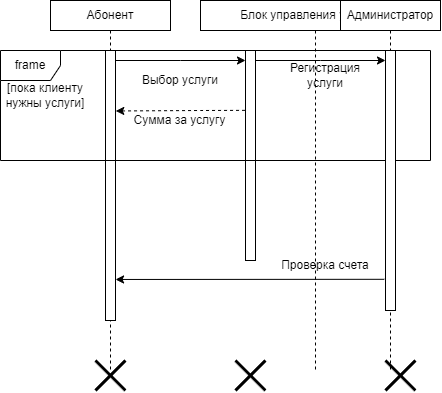

The diagram above was exported from draw.io. Its source (the exported page's mxGraphModel, read from the mxfile embedded in the PNG):
<mxGraphModel dx="592" dy="282" grid="1" gridSize="10" guides="1" tooltips="1" connect="1" arrows="1" fold="1" page="1" pageScale="1" pageWidth="827" pageHeight="1169" math="0" shadow="0">
  <root>
    <mxCell id="0" />
    <mxCell id="1" parent="0" />
    <mxCell id="CxX-y0zGMC4Y_HhpMInW-1" value="Абонент" style="shape=umlLifeline;perimeter=lifelinePerimeter;whiteSpace=wrap;html=1;container=1;collapsible=0;recursiveResize=0;outlineConnect=0;size=30;" vertex="1" parent="1">
      <mxGeometry x="90" y="30" width="120" height="370" as="geometry" />
    </mxCell>
    <mxCell id="CxX-y0zGMC4Y_HhpMInW-5" value="" style="html=1;points=[];perimeter=orthogonalPerimeter;" vertex="1" parent="CxX-y0zGMC4Y_HhpMInW-1">
      <mxGeometry x="55" y="50" width="10" height="270" as="geometry" />
    </mxCell>
    <mxCell id="CxX-y0zGMC4Y_HhpMInW-4" value="Блок управления услугами" style="shape=umlLifeline;perimeter=lifelinePerimeter;whiteSpace=wrap;html=1;container=1;collapsible=0;recursiveResize=0;outlineConnect=0;size=30;" vertex="1" parent="1">
      <mxGeometry x="240" y="30" width="230" height="370" as="geometry" />
    </mxCell>
    <mxCell id="CxX-y0zGMC4Y_HhpMInW-6" value="" style="html=1;points=[];perimeter=orthogonalPerimeter;" vertex="1" parent="CxX-y0zGMC4Y_HhpMInW-4">
      <mxGeometry x="45" y="50" width="10" height="210" as="geometry" />
    </mxCell>
    <mxCell id="CxX-y0zGMC4Y_HhpMInW-30" value="frame" style="shape=umlFrame;whiteSpace=wrap;html=1;" vertex="1" parent="CxX-y0zGMC4Y_HhpMInW-4">
      <mxGeometry x="-200" y="50" width="430" height="110" as="geometry" />
    </mxCell>
    <mxCell id="CxX-y0zGMC4Y_HhpMInW-7" value="Администратор" style="shape=umlLifeline;perimeter=lifelinePerimeter;whiteSpace=wrap;html=1;container=1;collapsible=0;recursiveResize=0;outlineConnect=0;size=30;" vertex="1" parent="1">
      <mxGeometry x="380" y="30" width="100" height="370" as="geometry" />
    </mxCell>
    <mxCell id="CxX-y0zGMC4Y_HhpMInW-8" value="" style="html=1;points=[];perimeter=orthogonalPerimeter;" vertex="1" parent="CxX-y0zGMC4Y_HhpMInW-7">
      <mxGeometry x="45" y="50" width="10" height="260" as="geometry" />
    </mxCell>
    <mxCell id="CxX-y0zGMC4Y_HhpMInW-11" value="" style="edgeStyle=orthogonalEdgeStyle;rounded=0;orthogonalLoop=1;jettySize=auto;html=1;" edge="1" parent="1" source="CxX-y0zGMC4Y_HhpMInW-5">
      <mxGeometry relative="1" as="geometry">
        <mxPoint x="284.9999999999999" y="90" as="targetPoint" />
        <Array as="points">
          <mxPoint x="220" y="90" />
          <mxPoint x="220" y="90" />
        </Array>
      </mxGeometry>
    </mxCell>
    <mxCell id="CxX-y0zGMC4Y_HhpMInW-15" value="" style="shape=umlDestroy;whiteSpace=wrap;html=1;strokeWidth=3;" vertex="1" parent="1">
      <mxGeometry x="135" y="390" width="30" height="30" as="geometry" />
    </mxCell>
    <mxCell id="CxX-y0zGMC4Y_HhpMInW-16" value="" style="shape=umlDestroy;whiteSpace=wrap;html=1;strokeWidth=3;" vertex="1" parent="1">
      <mxGeometry x="275" y="390" width="30" height="30" as="geometry" />
    </mxCell>
    <mxCell id="CxX-y0zGMC4Y_HhpMInW-17" value="" style="shape=umlDestroy;whiteSpace=wrap;html=1;strokeWidth=3;" vertex="1" parent="1">
      <mxGeometry x="425" y="390" width="30" height="30" as="geometry" />
    </mxCell>
    <mxCell id="CxX-y0zGMC4Y_HhpMInW-22" value="" style="endArrow=classic;html=1;rounded=0;strokeWidth=1;endSize=6;sourcePerimeterSpacing=0;targetPerimeterSpacing=0;exitX=-0.046;exitY=0.285;exitDx=0;exitDy=0;exitPerimeter=0;entryX=1.029;entryY=0.224;entryDx=0;entryDy=0;entryPerimeter=0;dashed=1;" edge="1" parent="1" source="CxX-y0zGMC4Y_HhpMInW-6" target="CxX-y0zGMC4Y_HhpMInW-5">
      <mxGeometry width="50" height="50" relative="1" as="geometry">
        <mxPoint x="280" y="140" as="sourcePoint" />
        <mxPoint x="160" y="140" as="targetPoint" />
        <Array as="points">
          <mxPoint x="240" y="140" />
        </Array>
      </mxGeometry>
    </mxCell>
    <mxCell id="CxX-y0zGMC4Y_HhpMInW-23" value="" style="edgeStyle=orthogonalEdgeStyle;rounded=0;orthogonalLoop=1;jettySize=auto;html=1;" edge="1" parent="1">
      <mxGeometry relative="1" as="geometry">
        <mxPoint x="295" y="90" as="sourcePoint" />
        <mxPoint x="424.9999999999999" y="90" as="targetPoint" />
        <Array as="points">
          <mxPoint x="360" y="90" />
          <mxPoint x="360" y="90" />
        </Array>
      </mxGeometry>
    </mxCell>
    <mxCell id="CxX-y0zGMC4Y_HhpMInW-24" value="Регистрация услуги" style="text;html=1;strokeColor=none;fillColor=none;align=center;verticalAlign=middle;whiteSpace=wrap;rounded=0;" vertex="1" parent="1">
      <mxGeometry x="330" y="90" width="70" height="30" as="geometry" />
    </mxCell>
    <mxCell id="CxX-y0zGMC4Y_HhpMInW-14" value="Выбор услуги" style="text;html=1;strokeColor=none;fillColor=none;align=center;verticalAlign=middle;whiteSpace=wrap;rounded=0;" vertex="1" parent="1">
      <mxGeometry x="180" y="90" width="80" height="40" as="geometry" />
    </mxCell>
    <mxCell id="CxX-y0zGMC4Y_HhpMInW-25" value="Сумма за услугу" style="text;html=1;strokeColor=none;fillColor=none;align=center;verticalAlign=middle;whiteSpace=wrap;rounded=0;" vertex="1" parent="1">
      <mxGeometry x="172.5" y="130" width="95" height="40" as="geometry" />
    </mxCell>
    <mxCell id="CxX-y0zGMC4Y_HhpMInW-27" value="" style="endArrow=classic;html=1;rounded=0;strokeWidth=1;endSize=6;sourcePerimeterSpacing=0;targetPerimeterSpacing=0;entryX=1.007;entryY=0.848;entryDx=0;entryDy=0;entryPerimeter=0;exitX=-0.122;exitY=0.88;exitDx=0;exitDy=0;exitPerimeter=0;" edge="1" parent="1" source="CxX-y0zGMC4Y_HhpMInW-8" target="CxX-y0zGMC4Y_HhpMInW-5">
      <mxGeometry width="50" height="50" relative="1" as="geometry">
        <mxPoint x="410" y="309" as="sourcePoint" />
        <mxPoint x="310" y="310" as="targetPoint" />
      </mxGeometry>
    </mxCell>
    <mxCell id="CxX-y0zGMC4Y_HhpMInW-28" value="Проверка счета" style="text;html=1;strokeColor=none;fillColor=none;align=center;verticalAlign=middle;whiteSpace=wrap;rounded=0;" vertex="1" parent="1">
      <mxGeometry x="320" y="280" width="90" height="30" as="geometry" />
    </mxCell>
    <mxCell id="CxX-y0zGMC4Y_HhpMInW-31" value="[пока клиенту нужны услуги]" style="text;html=1;strokeColor=none;fillColor=none;align=center;verticalAlign=middle;whiteSpace=wrap;rounded=0;" vertex="1" parent="1">
      <mxGeometry x="40" y="110" width="90" height="30" as="geometry" />
    </mxCell>
  </root>
</mxGraphModel>